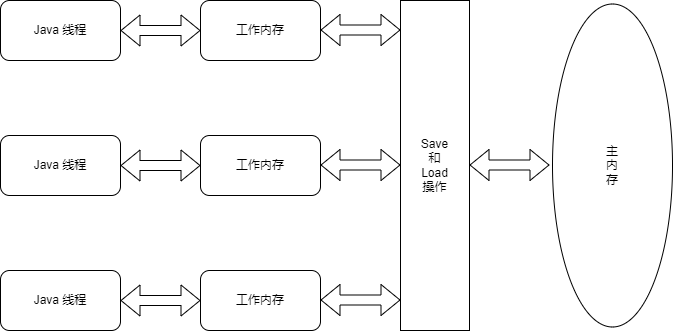

The diagram above was exported from draw.io. Its source (the exported page's mxGraphModel, read from the mxfile embedded in the PNG):
<mxGraphModel dx="460" dy="744" grid="0" gridSize="10" guides="1" tooltips="1" connect="1" arrows="1" fold="1" page="1" pageScale="1" pageWidth="827" pageHeight="1169" math="0" shadow="0">
  <root>
    <mxCell id="0" />
    <mxCell id="1" parent="0" />
    <mxCell id="9coqCXeQpVH9_Apk6IXY-1" value="Java 线程" style="rounded=1;whiteSpace=wrap;html=1;" vertex="1" parent="1">
      <mxGeometry x="181" y="353" width="120" height="60" as="geometry" />
    </mxCell>
    <mxCell id="9coqCXeQpVH9_Apk6IXY-2" value="" style="shape=flexArrow;endArrow=classic;startArrow=classic;html=1;rounded=0;entryX=0;entryY=0.5;entryDx=0;entryDy=0;exitX=1;exitY=0.5;exitDx=0;exitDy=0;" edge="1" parent="1" source="9coqCXeQpVH9_Apk6IXY-1" target="9coqCXeQpVH9_Apk6IXY-3">
      <mxGeometry width="100" height="100" relative="1" as="geometry">
        <mxPoint x="191" y="433" as="sourcePoint" />
        <mxPoint x="291" y="333" as="targetPoint" />
      </mxGeometry>
    </mxCell>
    <mxCell id="9coqCXeQpVH9_Apk6IXY-3" value="工作内存" style="whiteSpace=wrap;html=1;rounded=1;" vertex="1" parent="1">
      <mxGeometry x="381" y="353" width="120" height="60" as="geometry" />
    </mxCell>
    <mxCell id="9coqCXeQpVH9_Apk6IXY-4" value="Save&lt;br&gt;和&lt;br&gt;Load&lt;br&gt;操作" style="rounded=0;whiteSpace=wrap;html=1;" vertex="1" parent="1">
      <mxGeometry x="581" y="353" width="69" height="330" as="geometry" />
    </mxCell>
    <mxCell id="9coqCXeQpVH9_Apk6IXY-5" value="" style="shape=flexArrow;endArrow=classic;startArrow=classic;html=1;rounded=0;entryX=0;entryY=0.5;entryDx=0;entryDy=0;exitX=1;exitY=0.5;exitDx=0;exitDy=0;" edge="1" parent="1">
      <mxGeometry width="100" height="100" relative="1" as="geometry">
        <mxPoint x="501" y="382.5" as="sourcePoint" />
        <mxPoint x="581" y="382.5" as="targetPoint" />
      </mxGeometry>
    </mxCell>
    <mxCell id="9coqCXeQpVH9_Apk6IXY-6" value="Java 线程" style="rounded=1;whiteSpace=wrap;html=1;" vertex="1" parent="1">
      <mxGeometry x="181" y="488" width="120" height="60" as="geometry" />
    </mxCell>
    <mxCell id="9coqCXeQpVH9_Apk6IXY-7" value="" style="shape=flexArrow;endArrow=classic;startArrow=classic;html=1;rounded=0;entryX=0;entryY=0.5;entryDx=0;entryDy=0;exitX=1;exitY=0.5;exitDx=0;exitDy=0;" edge="1" parent="1" source="9coqCXeQpVH9_Apk6IXY-6" target="9coqCXeQpVH9_Apk6IXY-8">
      <mxGeometry width="100" height="100" relative="1" as="geometry">
        <mxPoint x="191" y="568" as="sourcePoint" />
        <mxPoint x="291" y="468" as="targetPoint" />
      </mxGeometry>
    </mxCell>
    <mxCell id="9coqCXeQpVH9_Apk6IXY-8" value="工作内存" style="whiteSpace=wrap;html=1;rounded=1;" vertex="1" parent="1">
      <mxGeometry x="381" y="488" width="120" height="60" as="geometry" />
    </mxCell>
    <mxCell id="9coqCXeQpVH9_Apk6IXY-9" value="" style="shape=flexArrow;endArrow=classic;startArrow=classic;html=1;rounded=0;entryX=0;entryY=0.5;entryDx=0;entryDy=0;exitX=1;exitY=0.5;exitDx=0;exitDy=0;" edge="1" parent="1">
      <mxGeometry width="100" height="100" relative="1" as="geometry">
        <mxPoint x="501" y="517.5" as="sourcePoint" />
        <mxPoint x="581" y="517.5" as="targetPoint" />
      </mxGeometry>
    </mxCell>
    <mxCell id="9coqCXeQpVH9_Apk6IXY-10" value="Java 线程" style="rounded=1;whiteSpace=wrap;html=1;" vertex="1" parent="1">
      <mxGeometry x="181" y="623" width="120" height="60" as="geometry" />
    </mxCell>
    <mxCell id="9coqCXeQpVH9_Apk6IXY-11" value="" style="shape=flexArrow;endArrow=classic;startArrow=classic;html=1;rounded=0;entryX=0;entryY=0.5;entryDx=0;entryDy=0;exitX=1;exitY=0.5;exitDx=0;exitDy=0;" edge="1" parent="1" source="9coqCXeQpVH9_Apk6IXY-10" target="9coqCXeQpVH9_Apk6IXY-12">
      <mxGeometry width="100" height="100" relative="1" as="geometry">
        <mxPoint x="191" y="703" as="sourcePoint" />
        <mxPoint x="291" y="603" as="targetPoint" />
      </mxGeometry>
    </mxCell>
    <mxCell id="9coqCXeQpVH9_Apk6IXY-12" value="工作内存" style="whiteSpace=wrap;html=1;rounded=1;" vertex="1" parent="1">
      <mxGeometry x="381" y="623" width="120" height="60" as="geometry" />
    </mxCell>
    <mxCell id="9coqCXeQpVH9_Apk6IXY-13" value="" style="shape=flexArrow;endArrow=classic;startArrow=classic;html=1;rounded=0;entryX=0;entryY=0.5;entryDx=0;entryDy=0;exitX=1;exitY=0.5;exitDx=0;exitDy=0;" edge="1" parent="1">
      <mxGeometry width="100" height="100" relative="1" as="geometry">
        <mxPoint x="501" y="652.5" as="sourcePoint" />
        <mxPoint x="581" y="652.5" as="targetPoint" />
      </mxGeometry>
    </mxCell>
    <mxCell id="9coqCXeQpVH9_Apk6IXY-14" value="" style="shape=flexArrow;endArrow=classic;startArrow=classic;html=1;rounded=0;entryX=0;entryY=0.5;entryDx=0;entryDy=0;exitX=1;exitY=0.5;exitDx=0;exitDy=0;" edge="1" parent="1">
      <mxGeometry width="100" height="100" relative="1" as="geometry">
        <mxPoint x="650" y="517.5" as="sourcePoint" />
        <mxPoint x="730" y="517.5" as="targetPoint" />
      </mxGeometry>
    </mxCell>
    <mxCell id="9coqCXeQpVH9_Apk6IXY-15" value="主&lt;br&gt;内&lt;br&gt;存" style="ellipse;whiteSpace=wrap;html=1;" vertex="1" parent="1">
      <mxGeometry x="733" y="356.5" width="120" height="323" as="geometry" />
    </mxCell>
  </root>
</mxGraphModel>